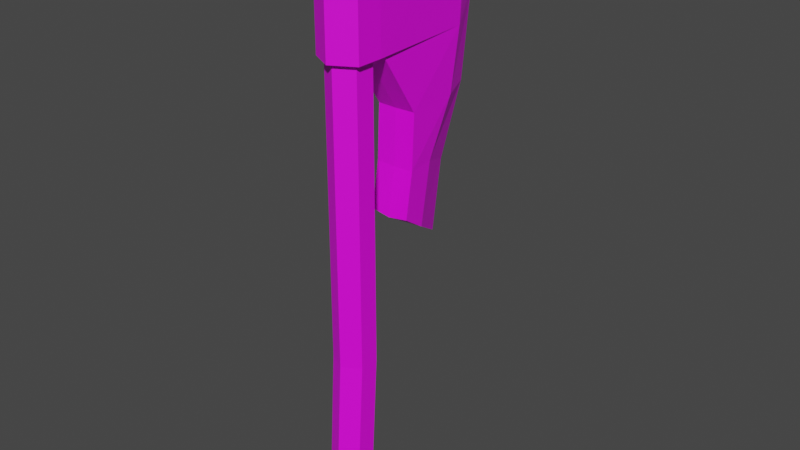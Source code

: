 # Source: axe.blend  (saved by Blender 3.6.11; exported with 4.5.12 LTS)
import bpy
from mathutils import Matrix  # noqa: F401  (used for matrix-valued properties, if any)

bpy.ops.wm.read_factory_settings(use_empty=True)
scene = bpy.context.scene
scene.name = 'Scene'

# ---- collections
col_collection = bpy.data.collections.new('Collection'); scene.collection.children.link(col_collection)

# ---- images (referenced by path relative to the original .blend; pixels are not part of the script)
import os
ASSET_DIR = os.environ.get("B2B_ASSET_DIR", "")  # directory of the original .blend (textures are referenced by path, not embedded)
HERE = os.path.dirname(os.path.abspath(__file__))  # packed textures are extracted next to this script under _unpacked/

def load_image(name, relpath, width, height, colorspace="sRGB"):
    """Load a texture the original file referenced (path relative to the .blend, or extracted next to this script)."""
    p = next((c for c in (os.path.join(HERE, relpath), os.path.join(ASSET_DIR, relpath)) if relpath and os.path.exists(c)), "")
    if p:
        img = bpy.data.images.load(p, check_existing=True)
        img.name = name
    else:  # same state as the original file: an image datablock whose file is absent (Cycles renders it pink)
        img = bpy.data.images.new(name, width, height)
        img.source = "FILE"
        img.filepath = "//" + (relpath or name)
    img.colorspace_settings.name = colorspace
    return img
img_cylinder_base_color = load_image('Cylinder Base Color', 'Axe.png', 1024, 1024, 'sRGB')

# ---- materials (node trees are filled in below, after node groups)
mat_material_001 = bpy.data.materials.new('Material.001')
mat_material_001.use_transparent_shadow = False

# ---- material node trees
mat_material_001.use_nodes = True; mat_material_001.node_tree.nodes.clear()
_N = mat_material_001.node_tree.nodes; _L = mat_material_001.node_tree.links
n0 = _N.new('ShaderNodeBsdfPrincipled'); n0.name = 'Principled BSDF'; n0.location = (10, 300)
n0.distribution = 'GGX'
n0.subsurface_method = 'RANDOM_WALK_SKIN'
n0.inputs[3].default_value = 1.45
n0.inputs[27].default_value = (0.0, 0.0, 0.0, 1.0)
n0.inputs[28].default_value = 1.0
n1 = _N.new('ShaderNodeOutputMaterial'); n1.name = 'Material Output'; n1.location = (300, 300)
n2 = _N.new('ShaderNodeTexImage'); n2.name = 'Image Texture'; n2.location = (-280, 280)
n2.image = img_cylinder_base_color
_L.new(n0.outputs[0], n1.inputs[0])
_L.new(n2.outputs[0], n0.inputs[0])
n1.is_active_output = True

# ---- world
world_world = bpy.data.worlds.new('World'); scene.world = world_world
world_world.use_nodes = True; world_world.node_tree.nodes.clear()
_N = world_world.node_tree.nodes; _L = world_world.node_tree.links
n0 = _N.new('ShaderNodeOutputWorld'); n0.name = 'World Output'; n0.location = (300, 300)
n1 = _N.new('ShaderNodeBackground'); n1.name = 'Background'; n1.location = (10, 300)
n1.inputs[0].default_value = (0.05088, 0.05088, 0.05088, 1.0)
_L.new(n1.outputs[0], n0.inputs[0])
n0.is_active_output = True
world_world.color = (0.05088, 0.05088, 0.05088)
world_world.use_sun_shadow = False
world_world.sun_shadow_jitter_overblur = 0.0

# ---- meshes
me_cylinder = bpy.data.meshes.new('Cylinder')
me_cylinder.from_pydata([(0.0, 0.1922, -0.3414), (0.0, 0.2308, 0.3414), (0.5003, -0.08744, -0.3414), (0.3893, 0.01327, 0.3414), (0.5003, -0.6467, -0.3414), (0.3893, -0.4219, 0.3414), (0.0, -0.9263, -0.3414), (0.0, -0.6395, 0.3414), (-0.5003, -0.6467, -0.3414), (-0.3893, -0.4219, 0.3414), (-0.5003, -0.08744, -0.3414), (-0.3893, 0.01327, 0.3414), (0.3893, 0.2176, 3.657), (0.0, 0.4352, 3.657), (0.3893, -0.2176, 3.657), (0.0, -0.4352, 3.657), (-0.3893, -0.2176, 3.657), (-0.3893, 0.2176, 3.657), (0.3893, 0.2176, 9.999), (1.494e-06, 0.4352, 9.999), (0.3893, -0.2176, 9.999), (1.494e-06, -0.4352, 9.999), (-0.3893, -0.2176, 9.999), (-0.3893, 0.2176, 9.999), (0.3893, 0.2176, 12.45), (3.189e-06, 0.4352, 12.45), (0.3893, -0.2176, 12.45), (3.189e-06, -0.4352, 12.45), (-0.3893, -0.2176, 12.45), (-0.3893, 0.2176, 12.45), (0.5121, 0.2896, 9.999), (1.464e-06, 0.5775, 9.999), (0.5121, -0.2896, 9.999), (1.464e-06, -0.5775, 9.999), (-0.5121, -0.2896, 9.999), (-0.5121, 0.2896, 9.999), (0.5121, 0.2896, 12.45), (3.22e-06, 0.5775, 12.45), (0.5121, -0.2896, 12.45), (3.22e-06, -0.5775, 12.45), (-0.5121, -0.2896, 12.45), (-0.5121, 0.2896, 12.45), (0.3563, 2.784, 9.999), (1.544e-06, 3.604, 10.48), (-0.3563, 2.784, 10.48), (0.3563, 2.959, 12.45), (3.3e-06, 3.778, 12.45), (-0.3563, 2.959, 12.45), (-0.4342, 0.4449, 9.999), (1.504e-06, 0.4262, 9.999), (0.4342, 0.4449, 9.999), (-0.4342, 1.322, 8.657), (-0.3563, 2.538, 8.657), (0.3563, 2.538, 8.657), (1.544e-06, 3.357, 8.657), (0.4342, 1.322, 8.657), (1.504e-06, 1.304, 8.657), (-0.4342, 1.266, 7.465), (-0.3563, 1.915, 7.465), (0.3563, 1.915, 7.465), (1.544e-06, 2.734, 7.123), (0.4342, 1.266, 7.465), (1.504e-06, 1.247, 7.465), (-0.4342, 1.098, 6.474), (-0.3563, 1.671, 6.093), (0.3563, 1.671, 6.093), (1.544e-06, 2.491, 5.58), (0.4342, 1.098, 6.474), (1.504e-06, 1.079, 6.418), (0.3893, 0.2176, 12.55), (3.189e-06, 0.4352, 12.55), (0.3893, -0.2176, 12.55), (3.189e-06, -0.4352, 12.55), (-0.3893, -0.2176, 12.55), (-0.3893, 0.2176, 12.55)], [], [(0, 1, 3, 2), (2, 3, 5, 4), (4, 5, 7, 6), (6, 7, 9, 8), (5, 3, 12, 14), (8, 9, 11, 10), (10, 11, 1, 0), (0, 2, 4, 6, 8, 10), (15, 14, 20, 21), (11, 9, 16, 17), (3, 1, 13, 12), (7, 5, 14, 15), (1, 11, 17, 13), (9, 7, 15, 16), (22, 21, 33, 34), (12, 13, 19, 18), (13, 17, 23, 19), (16, 15, 21, 22), (14, 12, 18, 20), (17, 16, 22, 23), (29, 28, 73, 74), (24, 26, 38, 36), (28, 29, 41, 40), (21, 20, 32, 33), (25, 24, 36, 37), (19, 23, 35, 31), (32, 30, 36, 38), (35, 34, 40, 41), (33, 32, 38, 39), (36, 30, 50, 42, 45), (44, 43, 54, 52), (34, 33, 39, 40), (29, 25, 37, 41), (18, 19, 31, 30), (26, 27, 39, 38), (23, 22, 34, 35), (20, 18, 30, 32), (27, 28, 40, 39), (42, 43, 46, 45), (43, 44, 47, 46), (37, 36, 45, 46), (35, 41, 47, 44, 48), (49, 48, 51, 56), (41, 37, 46, 47), (30, 31, 49, 50), (31, 35, 48, 49), (56, 51, 57, 62), (54, 53, 59, 60), (42, 50, 55, 53), (50, 49, 56, 55), (48, 44, 52, 51), (43, 42, 53, 54), (61, 62, 68, 67), (57, 58, 64, 63), (52, 54, 60, 58), (51, 52, 58, 57), (55, 56, 62, 61), (53, 55, 61, 59), (68, 63, 64, 66), (67, 68, 66, 65), (59, 61, 67, 65), (60, 59, 65, 66), (62, 57, 63, 68), (58, 60, 66, 64), (69, 70, 74, 73, 72, 71), (27, 26, 71, 72), (24, 25, 70, 69), (25, 29, 74, 70), (28, 27, 72, 73), (26, 24, 69, 71)])
_uv = me_cylinder.uv_layers.new(name='UVMap')
_uv.uv.foreach_set('vector', [0.1791, 0.6746, 0.1785, 0.6326, 0.1952, 0.6329, 0.2006, 0.6751, 0.2006, 0.6751, 0.1952, 0.6329, 0.2217, 0.6341, 0.2346, 0.6766, 0.3112, 0.6742, 0.318, 0.6311, 0.342, 0.6324, 0.342, 0.6759, 0.342, 0.6759, 0.342, 0.6324, 0.366, 0.6311, 0.3728, 0.6742, 0.2217, 0.6341, 0.1952, 0.6329, 0.1915, 0.4285, 0.218, 0.4297, 0.03832, 0.6766, 0.05119, 0.6341, 0.07767, 0.6329, 0.07234, 0.6751, 0.07234, 0.6751, 0.07767, 0.6329, 0.09437, 0.6326, 0.0938, 0.6747, 0.09808, 0.8051, 0.0682, 0.8237, 0.03832, 0.8071, 0.03832, 0.7719, 0.0682, 0.7533, 0.09808, 0.7699, 0.342, 0.4281, 0.318, 0.4268, 0.318, 0.03832, 0.342, 0.03961, 0.07767, 0.6329, 0.05119, 0.6341, 0.05494, 0.4297, 0.08141, 0.4285, 0.1952, 0.6329, 0.1785, 0.6326, 0.1748, 0.4282, 0.1915, 0.4285, 0.342, 0.6324, 0.318, 0.6311, 0.318, 0.4268, 0.342, 0.4281, 0.09437, 0.6326, 0.07767, 0.6329, 0.08141, 0.4285, 0.09811, 0.4282, 0.366, 0.6311, 0.342, 0.6324, 0.342, 0.4281, 0.366, 0.4268, 0.8338, 0.405, 0.8098, 0.3917, 0.8098, 0.383, 0.8414, 0.4006, 0.1915, 0.4285, 0.1748, 0.4282, 0.1914, 0.03832, 0.2081, 0.03867, 0.09811, 0.4282, 0.08141, 0.4285, 0.06479, 0.03867, 0.08149, 0.03832, 0.366, 0.4268, 0.342, 0.4281, 0.342, 0.03961, 0.366, 0.03832, 0.218, 0.4297, 0.1915, 0.4285, 0.2081, 0.03867, 0.2346, 0.03986, 0.08141, 0.4285, 0.05494, 0.4297, 0.03832, 0.03987, 0.06479, 0.03867, 0.9182, 0.06486, 0.918, 0.03836, 0.9242, 0.03832, 0.9245, 0.06482, 0.8338, 0.08725, 0.8338, 0.06047, 0.8414, 0.05604, 0.8414, 0.09168, 0.7859, 0.06047, 0.7859, 0.08725, 0.7783, 0.09168, 0.7783, 0.05604, 0.8098, 0.3917, 0.7859, 0.405, 0.7783, 0.4006, 0.8098, 0.383, 0.8098, 0.1006, 0.8338, 0.08725, 0.8414, 0.09168, 0.8098, 0.1094, 0.8098, 0.4449, 0.8338, 0.4316, 0.8414, 0.436, 0.8098, 0.4536, 0.7017, 0.1896, 0.6664, 0.1896, 0.6664, 0.03856, 0.7017, 0.03865, 0.4847, 0.6896, 0.4494, 0.6896, 0.4494, 0.5386, 0.4847, 0.5386, 0.2063, 0.9053, 0.1748, 0.9036, 0.1748, 0.7533, 0.2063, 0.755, 0.6664, 0.03856, 0.6664, 0.1896, 0.6563, 0.1896, 0.5131, 0.1893, 0.5025, 0.03832, 0.638, 0.6595, 0.691, 0.6598, 0.676, 0.7722, 0.623, 0.772, 0.2378, 0.9036, 0.2063, 0.9053, 0.2063, 0.755, 0.2378, 0.7533, 0.7859, 0.08725, 0.8098, 0.1006, 0.8098, 0.1094, 0.7783, 0.09168, 0.7859, 0.4316, 0.8098, 0.4449, 0.8098, 0.4536, 0.7783, 0.436, 0.8338, 0.06047, 0.8098, 0.04708, 0.8098, 0.03832, 0.8414, 0.05604, 0.8338, 0.4316, 0.8338, 0.405, 0.8414, 0.4006, 0.8414, 0.436, 0.7859, 0.405, 0.7859, 0.4316, 0.7783, 0.436, 0.7783, 0.4006, 0.8098, 0.04708, 0.7859, 0.06047, 0.7783, 0.05604, 0.8098, 0.03832, 0.5131, 0.1893, 0.4601, 0.1598, 0.4494, 0.03856, 0.5025, 0.03832, 0.691, 0.6598, 0.638, 0.6595, 0.6486, 0.5383, 0.7017, 0.5386, 0.8098, 0.1094, 0.8414, 0.09168, 0.8318, 0.256, 0.8098, 0.3064, 0.4847, 0.6896, 0.4847, 0.5386, 0.6486, 0.5383, 0.638, 0.6595, 0.4948, 0.6896, 0.8051, 0.5384, 0.8318, 0.5383, 0.8318, 0.6153, 0.8051, 0.6155, 0.7783, 0.09168, 0.8098, 0.1094, 0.8098, 0.3064, 0.7879, 0.256, 0.7961, 0.8936, 0.7783, 0.8621, 0.7691, 0.8621, 0.7865, 0.8888, 0.7783, 0.8621, 0.7961, 0.8306, 0.7865, 0.8353, 0.7691, 0.8621, 0.8051, 0.6155, 0.8318, 0.6153, 0.8318, 0.6887, 0.8051, 0.6888, 0.4751, 0.2722, 0.5282, 0.272, 0.5661, 0.3454, 0.513, 0.3667, 0.5131, 0.1893, 0.6563, 0.1896, 0.6029, 0.2721, 0.5282, 0.272, 0.7783, 0.5383, 0.8051, 0.5384, 0.8051, 0.6155, 0.7783, 0.6153, 0.4948, 0.6896, 0.638, 0.6595, 0.623, 0.772, 0.5483, 0.7721, 0.4601, 0.1598, 0.5131, 0.1893, 0.5282, 0.272, 0.4751, 0.2722, 0.7783, 0.6887, 0.8051, 0.6888, 0.8051, 0.7539, 0.7783, 0.7504, 0.5449, 0.8454, 0.585, 0.8454, 0.5702, 0.9298, 0.5346, 0.9064, 0.623, 0.772, 0.676, 0.7722, 0.6381, 0.8667, 0.585, 0.8454, 0.5483, 0.7721, 0.623, 0.772, 0.585, 0.8454, 0.5449, 0.8454, 0.7783, 0.6153, 0.8051, 0.6155, 0.8051, 0.6888, 0.7783, 0.6887, 0.5282, 0.272, 0.6029, 0.2721, 0.6063, 0.3454, 0.5661, 0.3454, 0.3461, 0.7525, 0.3728, 0.7525, 0.369, 0.7905, 0.3486, 0.8449, 0.3194, 0.754, 0.3461, 0.7525, 0.3486, 0.8449, 0.3252, 0.7917, 0.5661, 0.3454, 0.6063, 0.3454, 0.6165, 0.4064, 0.5809, 0.4298, 0.513, 0.3667, 0.5661, 0.3454, 0.5809, 0.4298, 0.5278, 0.4617, 0.8051, 0.6888, 0.8318, 0.6887, 0.8318, 0.7504, 0.8051, 0.7539, 0.585, 0.8454, 0.6381, 0.8667, 0.6233, 0.9617, 0.5702, 0.9298, 0.9194, 0.8436, 0.9194, 0.8711, 0.8961, 0.8854, 0.8727, 0.8724, 0.8727, 0.8449, 0.8961, 0.8306, 0.9084, 0.5623, 0.9097, 0.5383, 0.9159, 0.5383, 0.9146, 0.5623, 0.9147, 0.6894, 0.9149, 0.7062, 0.9087, 0.7061, 0.9084, 0.6894, 0.918, 0.08156, 0.9182, 0.06486, 0.9245, 0.06482, 0.9242, 0.08152, 0.9097, 0.5862, 0.9084, 0.5623, 0.9146, 0.5623, 0.9159, 0.5862, 0.9149, 0.6629, 0.9147, 0.6894, 0.9084, 0.6894, 0.9087, 0.6629])
me_cylinder.materials.append(mat_material_001)
me_cylinder.use_paint_bone_selection = False
me_cylinder.use_paint_mask = True
me_cylinder.update()

# ---- objects
ob_cylinder = bpy.data.objects.new('Cylinder', me_cylinder)

# ---- transforms, parenting, visibility, modifiers, constraints
ob_cylinder.location = (-0.4743, -0.4889, 0.3414)

# ---- collection membership
col_collection.objects.link(ob_cylinder)

# ---- scene / render settings (as saved in the file)
scene.frame_start = 1; scene.frame_end = 250; scene.frame_set(1)
scene.render.engine = 'BLENDER_EEVEE_NEXT'
scene.cycles.sampling_pattern = 'TABULATED_SOBOL'
scene.view_settings.view_transform = 'Filmic'
bpy.context.view_layer.update()

# ---- added for rendering (the .blend has no active camera and no usable light): camera, sun
cam_auto = bpy.data.cameras.new('AutoCamera')
cam_auto.lens = 50.0
cam_auto.sensor_width = 36.0
cam_auto.clip_end = 1000.0
ob_auto_camera = bpy.data.objects.new('AutoCamera', cam_auto)
scene.collection.objects.link(ob_auto_camera)
ob_auto_camera.location = (12.2622, -14.3465, 16.6373)
ob_auto_camera.rotation_euler = (1.09748, -7.21219e-08, 0.694738)
scene.camera = ob_auto_camera
light_auto_sun = bpy.data.lights.new('AutoSun', 'SUN')
light_auto_sun.energy = 3.0
light_auto_sun.angle = 0.0523599
ob_auto_sun = bpy.data.objects.new('AutoSun', light_auto_sun)
scene.collection.objects.link(ob_auto_sun)
ob_auto_sun.rotation_euler = (0.872665, 0.174533, 0.523599)
bpy.context.view_layer.update()
